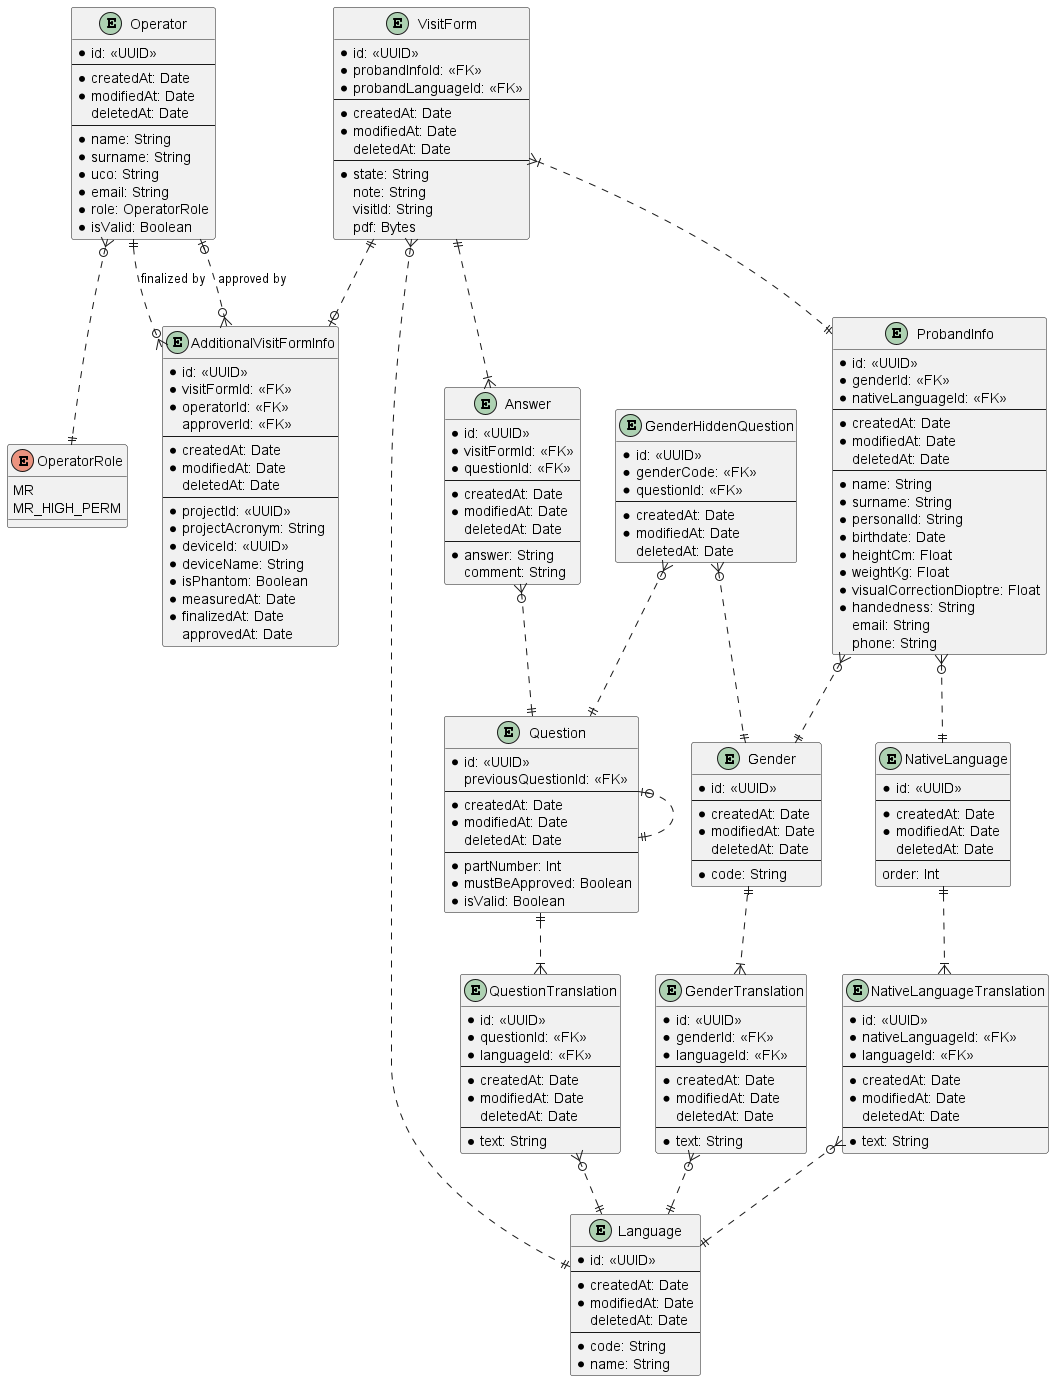

The diagram above was rendered by PlantUML. Its source (embedded in the PNG):
@startuml ProbandSafetyQuestionnaire

entity Operator {
  * id: <<UUID>>
  ---
  * createdAt: Date
  * modifiedAt: Date
  deletedAt: Date
  ---
  * name: String
  * surname: String
  * uco: String
  * email: String
  * role: OperatorRole
  * isValid: Boolean
}

enum OperatorRole {
  MR
  MR_HIGH_PERM
}

entity VisitForm {
  * id: <<UUID>>
  * probandInfoId: <<FK>>
  * probandLanguageId: <<FK>>
  ---
  * createdAt: Date
  * modifiedAt: Date
  deletedAt: Date
  ---
  * state: String
  note: String
  visitId: String
  pdf: Bytes
}

entity AdditionalVisitFormInfo {
  * id: <<UUID>>
  * visitFormId: <<FK>>
  * operatorId: <<FK>>
  approverId: <<FK>>
  ---
  * createdAt: Date
  * modifiedAt: Date
  deletedAt: Date
  ---
  * projectId: <<UUID>>
  * projectAcronym: String
  * deviceId: <<UUID>>
  * deviceName: String
  * isPhantom: Boolean
  * measuredAt: Date
  * finalizedAt: Date
  approvedAt: Date
}

entity ProbandInfo {
  * id: <<UUID>>
  * genderId: <<FK>>
  * nativeLanguageId: <<FK>>
  ---
  * createdAt: Date
  * modifiedAt: Date
  deletedAt: Date
  ---
  * name: String
  * surname: String
  * personalId: String
  * birthdate: Date
  * heightCm: Float
  * weightKg: Float
  * visualCorrectionDioptre: Float
  * handedness: String
  email: String
  phone: String
}

entity Answer {
  * id: <<UUID>>
  * visitFormId: <<FK>>
  * questionId: <<FK>>
  ---
  * createdAt: Date
  * modifiedAt: Date
  deletedAt: Date
  ---
  * answer: String
  comment: String
}

entity Question {
  * id: <<UUID>>
  previousQuestionId: <<FK>>
  ---
  * createdAt: Date
  * modifiedAt: Date
  deletedAt: Date
  ---
  * partNumber: Int
  * mustBeApproved: Boolean
  * isValid: Boolean
}

entity QuestionTranslation {
  * id: <<UUID>>
  * questionId: <<FK>>
  * languageId: <<FK>>
  ---
  * createdAt: Date
  * modifiedAt: Date
  deletedAt: Date
  ---
  * text: String
}

entity GenderHiddenQuestion {
  * id: <<UUID>>
  * genderCode: <<FK>>
  * questionId: <<FK>>
  ---
  * createdAt: Date
  * modifiedAt: Date
  deletedAt: Date
}

entity Gender {
  * id: <<UUID>>
  ---
  * createdAt: Date
  * modifiedAt: Date
  deletedAt: Date
  ---
  * code: String
}

entity GenderTranslation {
  * id: <<UUID>>
  * genderId: <<FK>>
  * languageId: <<FK>>
  ---
  * createdAt: Date
  * modifiedAt: Date
  deletedAt: Date
  ---
  * text: String
}

entity NativeLanguage {
  * id: <<UUID>>
  ---
  * createdAt: Date
  * modifiedAt: Date
  deletedAt: Date
  ---
  order: Int
}

entity NativeLanguageTranslation {
  * id: <<UUID>>
  * nativeLanguageId: <<FK>>
  * languageId: <<FK>>
  ---
  * createdAt: Date
  * modifiedAt: Date
  deletedAt: Date
  ---
  * text: String
}

entity Language {
  * id: <<UUID>>
  ---
  * createdAt: Date
  * modifiedAt: Date
  deletedAt: Date
  ---
  * code: String
  * name: String
}

Operator }o..|| OperatorRole
Operator ||..o{ AdditionalVisitFormInfo : finalized by
Operator |o..o{ AdditionalVisitFormInfo : approved by
VisitForm ||..o| AdditionalVisitFormInfo
VisitForm }|..|| ProbandInfo
VisitForm ||..|{ Answer
VisitForm }o..|| Language
Answer }o..|| Question
Question |o..|| Question
Question ||..|{ QuestionTranslation
QuestionTranslation }o..|| Language
ProbandInfo }o..|| Gender
ProbandInfo }o..|| NativeLanguage
GenderHiddenQuestion }o..|| Gender
GenderHiddenQuestion }o..|| Question
Gender ||..|{ GenderTranslation
GenderTranslation }o..|| Language
NativeLanguage ||..|{ NativeLanguageTranslation
NativeLanguageTranslation }o..|| Language

@enduml